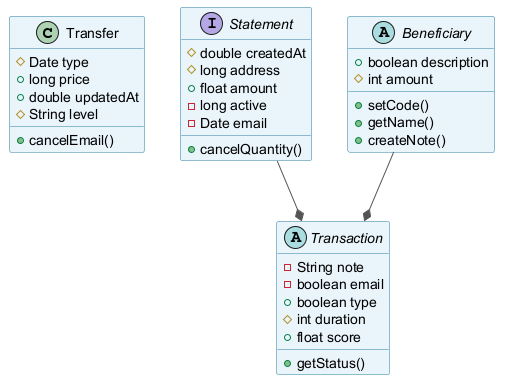

The diagram above was rendered by PlantUML. Its source (embedded in the PNG):
@startuml
skinparam backgroundColor #FFFFFF
skinparam classBackgroundColor #E8F4FA
skinparam classBorderColor #2C7DA0
skinparam ArrowColor #555555
class Transfer {
  #Date type
  +long price
  +double updatedAt
  #String level
  +cancelEmail()
}
interface Statement {
  #double createdAt
  #long address
  +float amount
  -long active
  -Date email
  +cancelQuantity()
}
abstract class Transaction {
  -String note
  -boolean email
  +boolean type
  #int duration
  +float score
  +getStatus()
}
abstract class Beneficiary {
  +boolean description
  #int amount
  +setCode()
  +getName()
  +createNote()
}
Beneficiary --* Transaction
Statement --* Transaction
@enduml